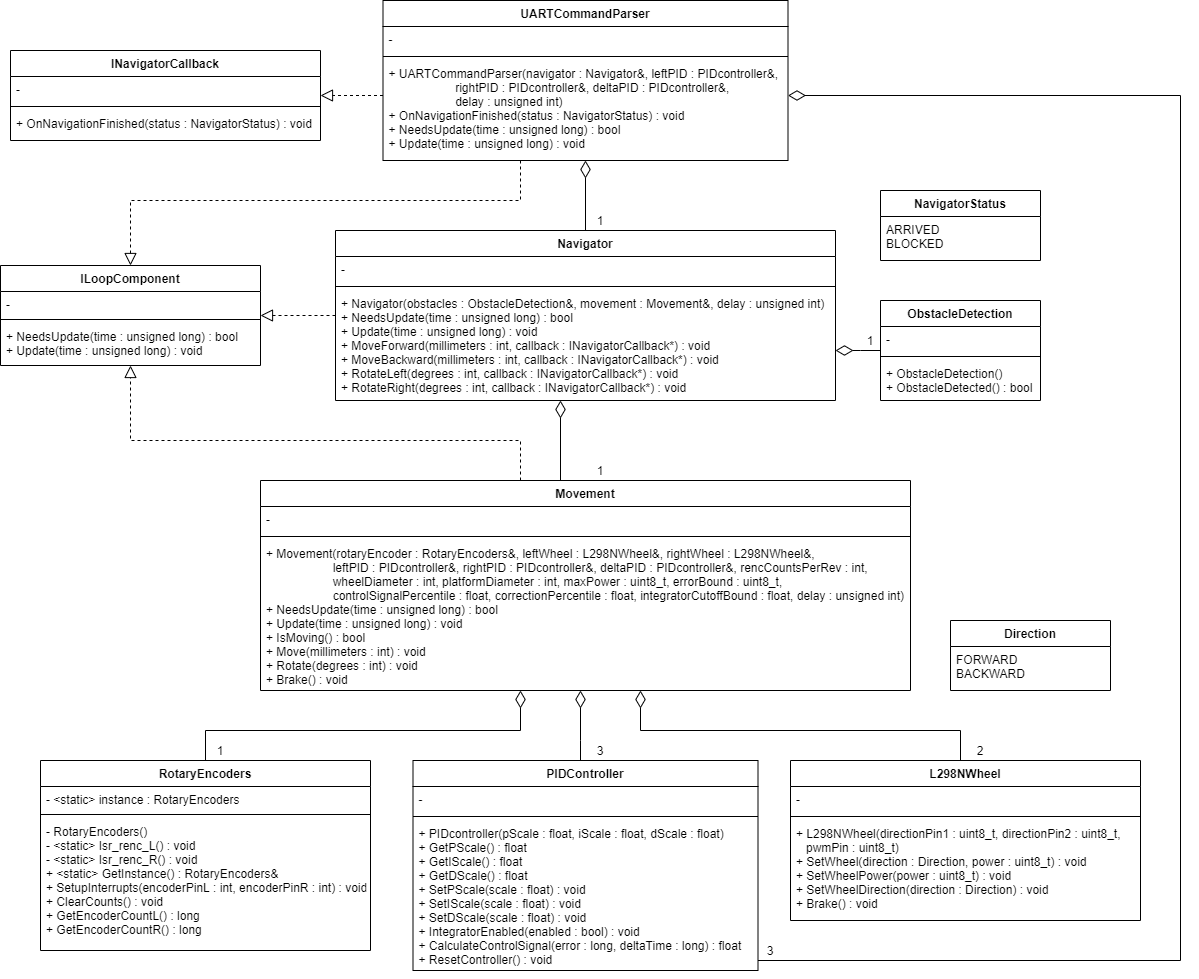

The diagram above was exported from draw.io. Its source (the exported page's mxGraphModel, read from the mxfile embedded in the PNG):
<mxGraphModel dx="3220" dy="2470" grid="1" gridSize="10" guides="1" tooltips="1" connect="1" arrows="1" fold="1" page="1" pageScale="1" pageWidth="850" pageHeight="1100" math="0" shadow="0">
  <root>
    <mxCell id="0" />
    <mxCell id="1" parent="0" />
    <mxCell id="2" style="edgeStyle=orthogonalEdgeStyle;rounded=0;orthogonalLoop=1;jettySize=auto;html=1;startArrow=diamondThin;startFill=0;startSize=15;endArrow=none;endFill=0;" edge="1" source="4" target="42" parent="1">
      <mxGeometry relative="1" as="geometry">
        <mxPoint x="870" y="-50" as="targetPoint" />
        <Array as="points">
          <mxPoint x="660" y="-60" />
          <mxPoint x="660" y="-60" />
        </Array>
      </mxGeometry>
    </mxCell>
    <mxCell id="3" style="edgeStyle=orthogonalEdgeStyle;rounded=0;orthogonalLoop=1;jettySize=auto;html=1;dashed=1;startArrow=none;startFill=0;startSize=6;endArrow=block;endFill=0;endSize=10;" edge="1" source="4" target="32" parent="1">
      <mxGeometry relative="1" as="geometry">
        <Array as="points">
          <mxPoint x="600" y="-360" />
          <mxPoint x="210" y="-360" />
        </Array>
      </mxGeometry>
    </mxCell>
    <mxCell id="4" value="Movement" style="swimlane;fontStyle=1;align=center;verticalAlign=top;childLayout=stackLayout;horizontal=1;startSize=26;horizontalStack=0;resizeParent=1;resizeParentMax=0;resizeLast=0;collapsible=1;marginBottom=0;" vertex="1" parent="1">
      <mxGeometry x="340" y="-320" width="650" height="210" as="geometry" />
    </mxCell>
    <mxCell id="5" value="-" style="text;strokeColor=none;fillColor=none;align=left;verticalAlign=top;spacingLeft=4;spacingRight=4;overflow=hidden;rotatable=0;points=[[0,0.5],[1,0.5]];portConstraint=eastwest;" vertex="1" parent="4">
      <mxGeometry y="26" width="650" height="26" as="geometry" />
    </mxCell>
    <mxCell id="6" value="" style="line;strokeWidth=1;fillColor=none;align=left;verticalAlign=middle;spacingTop=-1;spacingLeft=3;spacingRight=3;rotatable=0;labelPosition=right;points=[];portConstraint=eastwest;" vertex="1" parent="4">
      <mxGeometry y="52" width="650" height="8" as="geometry" />
    </mxCell>
    <mxCell id="7" value="+ Movement(rotaryEncoder : RotaryEncoders&amp;, leftWheel : L298NWheel&amp;, rightWheel : L298NWheel&amp;,&#10;                    leftPID : PIDcontroller&amp;, rightPID : PIDcontroller&amp;, deltaPID : PIDcontroller&amp;, rencCountsPerRev : int,&#10;                    wheelDiameter : int, platformDiameter : int, maxPower : uint8_t, errorBound : uint8_t,&#10;                    controlSignalPercentile : float, correctionPercentile : float, integratorCutoffBound : float, delay : unsigned int)&#10;+ NeedsUpdate(time : unsigned long) : bool&#10;+ Update(time : unsigned long) : void&#10;+ IsMoving() : bool&#10;+ Move(millimeters : int) : void&#10;+ Rotate(degrees : int) : void&#10;+ Brake() : void" style="text;strokeColor=none;fillColor=none;align=left;verticalAlign=top;spacingLeft=4;spacingRight=4;overflow=hidden;rotatable=0;points=[[0,0.5],[1,0.5]];portConstraint=eastwest;" vertex="1" parent="4">
      <mxGeometry y="60" width="650" height="150" as="geometry" />
    </mxCell>
    <mxCell id="8" style="edgeStyle=orthogonalEdgeStyle;rounded=0;orthogonalLoop=1;jettySize=auto;html=1;startArrow=diamondThin;startFill=0;startSize=15;endArrow=none;endFill=0;" edge="1" source="4" target="46" parent="1">
      <mxGeometry relative="1" as="geometry">
        <mxPoint x="675" y="-100" as="sourcePoint" />
        <mxPoint x="1015" y="130" as="targetPoint" />
        <Array as="points">
          <mxPoint x="600" y="-70" />
          <mxPoint x="285" y="-70" />
        </Array>
      </mxGeometry>
    </mxCell>
    <mxCell id="9" style="edgeStyle=orthogonalEdgeStyle;rounded=0;orthogonalLoop=1;jettySize=auto;html=1;startArrow=diamondThin;startFill=0;startSize=15;endArrow=none;endFill=0;" edge="1" source="14" target="4" parent="1">
      <mxGeometry relative="1" as="geometry">
        <mxPoint x="610.0285714285715" y="-100" as="sourcePoint" />
        <mxPoint x="610.0285714285715" y="210" as="targetPoint" />
        <Array as="points">
          <mxPoint x="640" y="-320" />
          <mxPoint x="640" y="-320" />
        </Array>
      </mxGeometry>
    </mxCell>
    <mxCell id="10" style="edgeStyle=orthogonalEdgeStyle;rounded=0;orthogonalLoop=1;jettySize=auto;html=1;startArrow=diamondThin;startFill=0;startSize=15;endArrow=none;endFill=0;" edge="1" source="4" target="50" parent="1">
      <mxGeometry relative="1" as="geometry">
        <mxPoint x="675" y="-100" as="sourcePoint" />
        <mxPoint x="890" y="130" as="targetPoint" />
        <Array as="points">
          <mxPoint x="720" y="-70" />
          <mxPoint x="1040" y="-70" />
        </Array>
      </mxGeometry>
    </mxCell>
    <mxCell id="11" style="edgeStyle=orthogonalEdgeStyle;rounded=0;orthogonalLoop=1;jettySize=auto;html=1;startArrow=diamondThin;startFill=0;startSize=15;endArrow=none;endFill=0;" edge="1" source="14" target="26" parent="1">
      <mxGeometry relative="1" as="geometry">
        <mxPoint x="610" y="-100" as="sourcePoint" />
        <mxPoint x="610" y="210" as="targetPoint" />
        <Array as="points">
          <mxPoint x="940" y="-450" />
          <mxPoint x="940" y="-450" />
        </Array>
      </mxGeometry>
    </mxCell>
    <mxCell id="12" style="edgeStyle=orthogonalEdgeStyle;rounded=0;orthogonalLoop=1;jettySize=auto;html=1;startArrow=diamondThin;startFill=0;startSize=15;endArrow=none;endFill=0;" edge="1" source="56" target="14" parent="1">
      <mxGeometry relative="1" as="geometry">
        <mxPoint x="200" y="100" as="sourcePoint" />
        <mxPoint x="200" y="210" as="targetPoint" />
        <Array as="points" />
      </mxGeometry>
    </mxCell>
    <mxCell id="13" style="edgeStyle=orthogonalEdgeStyle;rounded=0;orthogonalLoop=1;jettySize=auto;html=1;dashed=1;startArrow=none;startFill=0;startSize=6;endArrow=block;endFill=0;endSize=10;" edge="1" source="14" target="32" parent="1">
      <mxGeometry relative="1" as="geometry" />
    </mxCell>
    <mxCell id="14" value="Navigator" style="swimlane;fontStyle=1;align=center;verticalAlign=top;childLayout=stackLayout;horizontal=1;startSize=26;horizontalStack=0;resizeParent=1;resizeParentMax=0;resizeLast=0;collapsible=1;marginBottom=0;" vertex="1" parent="1">
      <mxGeometry x="415" y="-570" width="500" height="170" as="geometry" />
    </mxCell>
    <mxCell id="15" value="-" style="text;strokeColor=none;fillColor=none;align=left;verticalAlign=top;spacingLeft=4;spacingRight=4;overflow=hidden;rotatable=0;points=[[0,0.5],[1,0.5]];portConstraint=eastwest;" vertex="1" parent="14">
      <mxGeometry y="26" width="500" height="26" as="geometry" />
    </mxCell>
    <mxCell id="16" value="" style="line;strokeWidth=1;fillColor=none;align=left;verticalAlign=middle;spacingTop=-1;spacingLeft=3;spacingRight=3;rotatable=0;labelPosition=right;points=[];portConstraint=eastwest;" vertex="1" parent="14">
      <mxGeometry y="52" width="500" height="8" as="geometry" />
    </mxCell>
    <mxCell id="17" value="+ Navigator(obstacles : ObstacleDetection&amp;, movement : Movement&amp;, delay : unsigned int)&#10;+ NeedsUpdate(time : unsigned long) : bool&#10;+ Update(time : unsigned long) : void&#10;+ MoveForward(millimeters : int, callback : INavigatorCallback*) : void&#10;+ MoveBackward(millimeters : int, callback : INavigatorCallback*) : void&#10;+ RotateLeft(degrees : int, callback : INavigatorCallback*) : void&#10;+ RotateRight(degrees : int, callback : INavigatorCallback*) : void" style="text;strokeColor=none;fillColor=none;align=left;verticalAlign=top;spacingLeft=4;spacingRight=4;overflow=hidden;rotatable=0;points=[[0,0.5],[1,0.5]];portConstraint=eastwest;" vertex="1" parent="14">
      <mxGeometry y="60" width="500" height="110" as="geometry" />
    </mxCell>
    <mxCell id="18" style="edgeStyle=orthogonalEdgeStyle;rounded=0;orthogonalLoop=1;jettySize=auto;html=1;startArrow=none;startFill=0;startSize=6;endArrow=block;endFill=0;endSize=10;dashed=1;" edge="1" source="56" target="20" parent="1">
      <mxGeometry relative="1" as="geometry">
        <Array as="points">
          <mxPoint x="440" y="-705" />
          <mxPoint x="440" y="-705" />
        </Array>
      </mxGeometry>
    </mxCell>
    <mxCell id="19" style="edgeStyle=orthogonalEdgeStyle;rounded=0;orthogonalLoop=1;jettySize=auto;html=1;dashed=1;startArrow=none;startFill=0;startSize=6;endArrow=block;endFill=0;endSize=10;" edge="1" source="56" target="32" parent="1">
      <mxGeometry relative="1" as="geometry">
        <Array as="points">
          <mxPoint x="600" y="-600" />
          <mxPoint x="210" y="-600" />
        </Array>
      </mxGeometry>
    </mxCell>
    <mxCell id="20" value="INavigatorCallback" style="swimlane;fontStyle=1;align=center;verticalAlign=top;childLayout=stackLayout;horizontal=1;startSize=26;horizontalStack=0;resizeParent=1;resizeParentMax=0;resizeLast=0;collapsible=1;marginBottom=0;" vertex="1" parent="1">
      <mxGeometry x="90" y="-750" width="310" height="90" as="geometry" />
    </mxCell>
    <mxCell id="21" value="-" style="text;strokeColor=none;fillColor=none;align=left;verticalAlign=top;spacingLeft=4;spacingRight=4;overflow=hidden;rotatable=0;points=[[0,0.5],[1,0.5]];portConstraint=eastwest;" vertex="1" parent="20">
      <mxGeometry y="26" width="310" height="26" as="geometry" />
    </mxCell>
    <mxCell id="22" value="" style="line;strokeWidth=1;fillColor=none;align=left;verticalAlign=middle;spacingTop=-1;spacingLeft=3;spacingRight=3;rotatable=0;labelPosition=right;points=[];portConstraint=eastwest;" vertex="1" parent="20">
      <mxGeometry y="52" width="310" height="8" as="geometry" />
    </mxCell>
    <mxCell id="23" value="+ OnNavigationFinished(status : NavigatorStatus) : void" style="text;strokeColor=none;fillColor=none;align=left;verticalAlign=top;spacingLeft=4;spacingRight=4;overflow=hidden;rotatable=0;points=[[0,0.5],[1,0.5]];portConstraint=eastwest;" vertex="1" parent="20">
      <mxGeometry y="60" width="310" height="30" as="geometry" />
    </mxCell>
    <mxCell id="24" value="Direction" style="swimlane;fontStyle=1;align=center;verticalAlign=top;childLayout=stackLayout;horizontal=1;startSize=26;horizontalStack=0;resizeParent=1;resizeParentMax=0;resizeLast=0;collapsible=1;marginBottom=0;" vertex="1" parent="1">
      <mxGeometry x="1030" y="-180" width="160" height="70" as="geometry" />
    </mxCell>
    <mxCell id="25" value="FORWARD&#10;BACKWARD" style="text;strokeColor=none;fillColor=none;align=left;verticalAlign=top;spacingLeft=4;spacingRight=4;overflow=hidden;rotatable=0;points=[[0,0.5],[1,0.5]];portConstraint=eastwest;" vertex="1" parent="24">
      <mxGeometry y="26" width="160" height="44" as="geometry" />
    </mxCell>
    <mxCell id="26" value="ObstacleDetection" style="swimlane;fontStyle=1;align=center;verticalAlign=top;childLayout=stackLayout;horizontal=1;startSize=26;horizontalStack=0;resizeParent=1;resizeParentMax=0;resizeLast=0;collapsible=1;marginBottom=0;" vertex="1" parent="1">
      <mxGeometry x="960" y="-500" width="160" height="100" as="geometry" />
    </mxCell>
    <mxCell id="27" value="-" style="text;strokeColor=none;fillColor=none;align=left;verticalAlign=top;spacingLeft=4;spacingRight=4;overflow=hidden;rotatable=0;points=[[0,0.5],[1,0.5]];portConstraint=eastwest;" vertex="1" parent="26">
      <mxGeometry y="26" width="160" height="26" as="geometry" />
    </mxCell>
    <mxCell id="28" value="" style="line;strokeWidth=1;fillColor=none;align=left;verticalAlign=middle;spacingTop=-1;spacingLeft=3;spacingRight=3;rotatable=0;labelPosition=right;points=[];portConstraint=eastwest;" vertex="1" parent="26">
      <mxGeometry y="52" width="160" height="8" as="geometry" />
    </mxCell>
    <mxCell id="29" value="+ ObstacleDetection()&#10;+ ObstacleDetected() : bool" style="text;strokeColor=none;fillColor=none;align=left;verticalAlign=top;spacingLeft=4;spacingRight=4;overflow=hidden;rotatable=0;points=[[0,0.5],[1,0.5]];portConstraint=eastwest;" vertex="1" parent="26">
      <mxGeometry y="60" width="160" height="40" as="geometry" />
    </mxCell>
    <mxCell id="30" value="NavigatorStatus" style="swimlane;fontStyle=1;align=center;verticalAlign=top;childLayout=stackLayout;horizontal=1;startSize=26;horizontalStack=0;resizeParent=1;resizeParentMax=0;resizeLast=0;collapsible=1;marginBottom=0;" vertex="1" parent="1">
      <mxGeometry x="960" y="-610" width="160" height="70" as="geometry" />
    </mxCell>
    <mxCell id="31" value="ARRIVED&#10;BLOCKED" style="text;strokeColor=none;fillColor=none;align=left;verticalAlign=top;spacingLeft=4;spacingRight=4;overflow=hidden;rotatable=0;points=[[0,0.5],[1,0.5]];portConstraint=eastwest;" vertex="1" parent="30">
      <mxGeometry y="26" width="160" height="44" as="geometry" />
    </mxCell>
    <mxCell id="32" value="ILoopComponent" style="swimlane;fontStyle=1;align=center;verticalAlign=top;childLayout=stackLayout;horizontal=1;startSize=26;horizontalStack=0;resizeParent=1;resizeParentMax=0;resizeLast=0;collapsible=1;marginBottom=0;" vertex="1" parent="1">
      <mxGeometry x="80" y="-535" width="260" height="100" as="geometry" />
    </mxCell>
    <mxCell id="33" value="-" style="text;strokeColor=none;fillColor=none;align=left;verticalAlign=top;spacingLeft=4;spacingRight=4;overflow=hidden;rotatable=0;points=[[0,0.5],[1,0.5]];portConstraint=eastwest;" vertex="1" parent="32">
      <mxGeometry y="26" width="260" height="24" as="geometry" />
    </mxCell>
    <mxCell id="34" value="" style="line;strokeWidth=1;fillColor=none;align=left;verticalAlign=middle;spacingTop=-1;spacingLeft=3;spacingRight=3;rotatable=0;labelPosition=right;points=[];portConstraint=eastwest;" vertex="1" parent="32">
      <mxGeometry y="50" width="260" height="8" as="geometry" />
    </mxCell>
    <mxCell id="35" value="+ NeedsUpdate(time : unsigned long) : bool&#10;+ Update(time : unsigned long) : void" style="text;strokeColor=none;fillColor=none;align=left;verticalAlign=top;spacingLeft=4;spacingRight=4;overflow=hidden;rotatable=0;points=[[0,0.5],[1,0.5]];portConstraint=eastwest;" vertex="1" parent="32">
      <mxGeometry y="58" width="260" height="42" as="geometry" />
    </mxCell>
    <mxCell id="36" value="1" style="text;html=1;strokeColor=none;fillColor=none;align=center;verticalAlign=middle;whiteSpace=wrap;rounded=0;" vertex="1" parent="1">
      <mxGeometry x="290" y="-60" width="20" height="20" as="geometry" />
    </mxCell>
    <mxCell id="37" value="3" style="text;html=1;strokeColor=none;fillColor=none;align=center;verticalAlign=middle;whiteSpace=wrap;rounded=0;" vertex="1" parent="1">
      <mxGeometry x="670" y="-60" width="20" height="20" as="geometry" />
    </mxCell>
    <mxCell id="38" value="2" style="text;html=1;strokeColor=none;fillColor=none;align=center;verticalAlign=middle;whiteSpace=wrap;rounded=0;" vertex="1" parent="1">
      <mxGeometry x="1050" y="-60" width="20" height="20" as="geometry" />
    </mxCell>
    <mxCell id="39" value="1" style="text;html=1;strokeColor=none;fillColor=none;align=center;verticalAlign=middle;whiteSpace=wrap;rounded=0;" vertex="1" parent="1">
      <mxGeometry x="670" y="-340" width="20" height="20" as="geometry" />
    </mxCell>
    <mxCell id="40" value="1" style="text;html=1;strokeColor=none;fillColor=none;align=center;verticalAlign=middle;whiteSpace=wrap;rounded=0;" vertex="1" parent="1">
      <mxGeometry x="670" y="-590" width="20" height="20" as="geometry" />
    </mxCell>
    <mxCell id="41" value="1" style="text;html=1;strokeColor=none;fillColor=none;align=center;verticalAlign=middle;whiteSpace=wrap;rounded=0;" vertex="1" parent="1">
      <mxGeometry x="940" y="-470" width="20" height="20" as="geometry" />
    </mxCell>
    <mxCell id="42" value="PIDController" style="swimlane;fontStyle=1;align=center;verticalAlign=top;childLayout=stackLayout;horizontal=1;startSize=26;horizontalStack=0;resizeParent=1;resizeParentMax=0;resizeLast=0;collapsible=1;marginBottom=0;" vertex="1" parent="1">
      <mxGeometry x="492.5" y="-40" width="345" height="210" as="geometry" />
    </mxCell>
    <mxCell id="43" value="-" style="text;strokeColor=none;fillColor=none;align=left;verticalAlign=top;spacingLeft=4;spacingRight=4;overflow=hidden;rotatable=0;points=[[0,0.5],[1,0.5]];portConstraint=eastwest;" vertex="1" parent="42">
      <mxGeometry y="26" width="345" height="26" as="geometry" />
    </mxCell>
    <mxCell id="44" value="" style="line;strokeWidth=1;fillColor=none;align=left;verticalAlign=middle;spacingTop=-1;spacingLeft=3;spacingRight=3;rotatable=0;labelPosition=right;points=[];portConstraint=eastwest;" vertex="1" parent="42">
      <mxGeometry y="52" width="345" height="8" as="geometry" />
    </mxCell>
    <mxCell id="45" value="+ PIDcontroller(pScale : float, iScale : float, dScale : float)&#10;+ GetPScale() : float&#10;+ GetIScale() : float&#10;+ GetDScale() : float&#10;+ SetPScale(scale : float) : void&#10;+ SetIScale(scale : float) : void&#10;+ SetDScale(scale : float) : void&#10;+ IntegratorEnabled(enabled : bool) : void&#10;+ CalculateControlSignal(error : long, deltaTime : long) : float&#10;+ ResetController() : void" style="text;strokeColor=none;fillColor=none;align=left;verticalAlign=top;spacingLeft=4;spacingRight=4;overflow=hidden;rotatable=0;points=[[0,0.5],[1,0.5]];portConstraint=eastwest;" vertex="1" parent="42">
      <mxGeometry y="60" width="345" height="150" as="geometry" />
    </mxCell>
    <mxCell id="46" value="RotaryEncoders" style="swimlane;fontStyle=1;align=center;verticalAlign=top;childLayout=stackLayout;horizontal=1;startSize=26;horizontalStack=0;resizeParent=1;resizeParentMax=0;resizeLast=0;collapsible=1;marginBottom=0;" vertex="1" parent="1">
      <mxGeometry x="120" y="-40" width="330" height="190" as="geometry" />
    </mxCell>
    <mxCell id="47" value="- &lt;static&gt; instance : RotaryEncoders&#10;" style="text;strokeColor=none;fillColor=none;align=left;verticalAlign=top;spacingLeft=4;spacingRight=4;overflow=hidden;rotatable=0;points=[[0,0.5],[1,0.5]];portConstraint=eastwest;" vertex="1" parent="46">
      <mxGeometry y="26" width="330" height="24" as="geometry" />
    </mxCell>
    <mxCell id="48" value="" style="line;strokeWidth=1;fillColor=none;align=left;verticalAlign=middle;spacingTop=-1;spacingLeft=3;spacingRight=3;rotatable=0;labelPosition=right;points=[];portConstraint=eastwest;" vertex="1" parent="46">
      <mxGeometry y="50" width="330" height="8" as="geometry" />
    </mxCell>
    <mxCell id="49" value="- RotaryEncoders()&#10;- &lt;static&gt; Isr_renc_L() : void&#10;- &lt;static&gt; Isr_renc_R() : void&#10;+ &lt;static&gt; GetInstance() : RotaryEncoders&amp;&#10;+ SetupInterrupts(encoderPinL : int, encoderPinR : int) : void&#10;+ ClearCounts() : void&#10;+ GetEncoderCountL() : long&#10;+ GetEncoderCountR() : long" style="text;strokeColor=none;fillColor=none;align=left;verticalAlign=top;spacingLeft=4;spacingRight=4;overflow=hidden;rotatable=0;points=[[0,0.5],[1,0.5]];portConstraint=eastwest;" vertex="1" parent="46">
      <mxGeometry y="58" width="330" height="132" as="geometry" />
    </mxCell>
    <mxCell id="50" value="L298NWheel" style="swimlane;fontStyle=1;align=center;verticalAlign=top;childLayout=stackLayout;horizontal=1;startSize=26;horizontalStack=0;resizeParent=1;resizeParentMax=0;resizeLast=0;collapsible=1;marginBottom=0;" vertex="1" parent="1">
      <mxGeometry x="870" y="-40" width="350" height="160" as="geometry" />
    </mxCell>
    <mxCell id="51" value="-" style="text;strokeColor=none;fillColor=none;align=left;verticalAlign=top;spacingLeft=4;spacingRight=4;overflow=hidden;rotatable=0;points=[[0,0.5],[1,0.5]];portConstraint=eastwest;" vertex="1" parent="50">
      <mxGeometry y="26" width="350" height="26" as="geometry" />
    </mxCell>
    <mxCell id="52" value="" style="line;strokeWidth=1;fillColor=none;align=left;verticalAlign=middle;spacingTop=-1;spacingLeft=3;spacingRight=3;rotatable=0;labelPosition=right;points=[];portConstraint=eastwest;" vertex="1" parent="50">
      <mxGeometry y="52" width="350" height="8" as="geometry" />
    </mxCell>
    <mxCell id="53" value="+ L298NWheel(directionPin1 : uint8_t, directionPin2 : uint8_t,&#10;   pwmPin : uint8_t)&#10;+ SetWheel(direction : Direction, power : uint8_t) : void&#10;+ SetWheelPower(power : uint8_t) : void&#10;+ SetWheelDirection(direction : Direction) : void&#10;+ Brake() : void" style="text;strokeColor=none;fillColor=none;align=left;verticalAlign=top;spacingLeft=4;spacingRight=4;overflow=hidden;rotatable=0;points=[[0,0.5],[1,0.5]];portConstraint=eastwest;" vertex="1" parent="50">
      <mxGeometry y="60" width="350" height="100" as="geometry" />
    </mxCell>
    <mxCell id="54" style="edgeStyle=orthogonalEdgeStyle;rounded=0;orthogonalLoop=1;jettySize=auto;html=1;startArrow=diamondThin;startFill=0;startSize=15;endArrow=none;endFill=0;" edge="1" source="56" target="42" parent="1">
      <mxGeometry relative="1" as="geometry">
        <mxPoint x="675" y="-630" as="sourcePoint" />
        <mxPoint x="675" y="-560" as="targetPoint" />
        <Array as="points">
          <mxPoint x="1260" y="-705" />
          <mxPoint x="1260" y="160" />
        </Array>
      </mxGeometry>
    </mxCell>
    <mxCell id="55" value="3" style="text;html=1;strokeColor=none;fillColor=none;align=center;verticalAlign=middle;whiteSpace=wrap;rounded=0;" vertex="1" parent="1">
      <mxGeometry x="840" y="140" width="20" height="20" as="geometry" />
    </mxCell>
    <mxCell id="56" value="UARTCommandParser" style="swimlane;fontStyle=1;align=center;verticalAlign=top;childLayout=stackLayout;horizontal=1;startSize=26;horizontalStack=0;resizeParent=1;resizeParentMax=0;resizeLast=0;collapsible=1;marginBottom=0;" vertex="1" parent="1">
      <mxGeometry x="462.5" y="-800" width="405" height="160" as="geometry" />
    </mxCell>
    <mxCell id="57" value="-" style="text;strokeColor=none;fillColor=none;align=left;verticalAlign=top;spacingLeft=4;spacingRight=4;overflow=hidden;rotatable=0;points=[[0,0.5],[1,0.5]];portConstraint=eastwest;" vertex="1" parent="56">
      <mxGeometry y="26" width="405" height="26" as="geometry" />
    </mxCell>
    <mxCell id="58" value="" style="line;strokeWidth=1;fillColor=none;align=left;verticalAlign=middle;spacingTop=-1;spacingLeft=3;spacingRight=3;rotatable=0;labelPosition=right;points=[];portConstraint=eastwest;" vertex="1" parent="56">
      <mxGeometry y="52" width="405" height="8" as="geometry" />
    </mxCell>
    <mxCell id="59" value="+ UARTCommandParser(navigator : Navigator&amp;, leftPID : PIDcontroller&amp;,&#10;                    rightPID : PIDcontroller&amp;, deltaPID : PIDcontroller&amp;,&#10;                    delay : unsigned int)&#10;+ OnNavigationFinished(status : NavigatorStatus) : void&#10;+ NeedsUpdate(time : unsigned long) : bool&#10;+ Update(time : unsigned long) : void" style="text;strokeColor=none;fillColor=none;align=left;verticalAlign=top;spacingLeft=4;spacingRight=4;overflow=hidden;rotatable=0;points=[[0,0.5],[1,0.5]];portConstraint=eastwest;" vertex="1" parent="56">
      <mxGeometry y="60" width="405" height="100" as="geometry" />
    </mxCell>
  </root>
</mxGraphModel>